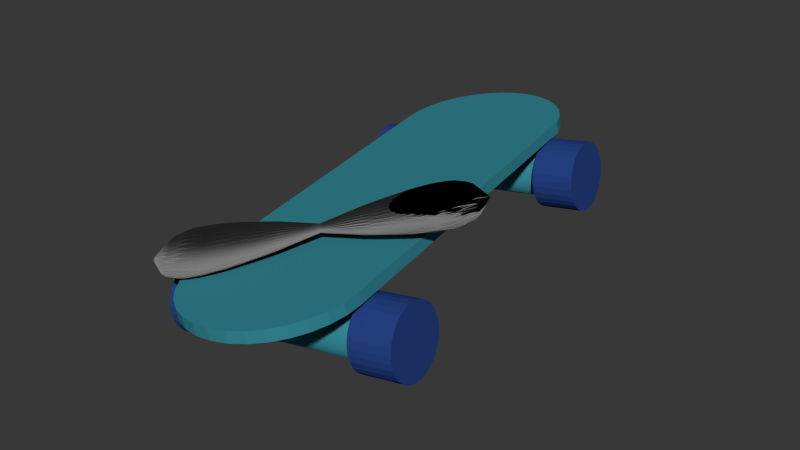 # Source: Skateboard.blend  (saved by Blender 2.76.0; exported with 4.5.12 LTS)
import bpy
from mathutils import Matrix  # noqa: F401  (used for matrix-valued properties, if any)

bpy.ops.wm.read_factory_settings(use_empty=True)
scene = bpy.context.scene
scene.name = 'Scene'

# ---- collections
col_collection_1 = bpy.data.collections.new('Collection 1'); scene.collection.children.link(col_collection_1)

# ---- materials (node trees are filled in below, after node groups)
mat_schleife_001 = bpy.data.materials.new('Schleife.001')
mat_schleife_001.alpha_threshold = 0.0
mat_schleife_001.roughness = 0.5
mat_hellblau_001 = bpy.data.materials.new('hellblau.001')
mat_hellblau_001.alpha_threshold = 0.0
mat_hellblau_001.roughness = 0.5
mat_hellblau_001.line_color = (0.0, 0.0, 0.0, 1.0)
mat_dunkelblau_001 = bpy.data.materials.new('dunkelblau.001')
mat_dunkelblau_001.alpha_threshold = 0.0
mat_dunkelblau_001.roughness = 0.5
mat_dunkelblau_001.line_color = (0.0, 0.0, 0.0, 1.0)

# ---- material node trees
mat_schleife_001.use_nodes = True; mat_schleife_001.node_tree.nodes.clear()
_N = mat_schleife_001.node_tree.nodes; _L = mat_schleife_001.node_tree.links
n0 = _N.new('ShaderNodeOutputMaterial'); n0.name = 'Material Output'; n0.location = (300, 300)
n1 = _N.new('ShaderNodeBsdfAnisotropic'); n1.name = 'Glossy BSDF'; n1.location = (10, 300)
n1.distribution = 'BECKMANN'
n1.inputs[0].default_value = (0.3672, 0.3672, 0.3672, 1.0)
n1.inputs[1].default_value = 3.162
n2 = _N.new('ShaderNodeTexCoord'); n2.name = 'Texture Coordinate'; n2.location = (-190, 100)
_L.new(n1.outputs[0], n0.inputs[0])
_L.new(n2.outputs[3], n1.inputs[4])
n0.is_active_output = True
mat_hellblau_001.use_nodes = True; mat_hellblau_001.node_tree.nodes.clear()
_N = mat_hellblau_001.node_tree.nodes; _L = mat_hellblau_001.node_tree.links
n0 = _N.new('ShaderNodeOutputMaterial'); n0.name = 'Material Output'; n0.location = (300, 300)
n1 = _N.new('ShaderNodeBsdfDiffuse'); n1.name = 'Diffuse BSDF'; n1.location = (10, 300)
n1.inputs[0].default_value = (0.03464, 0.241, 0.2957, 1.0)
_L.new(n1.outputs[0], n0.inputs[0])
n0.is_active_output = True
mat_dunkelblau_001.use_nodes = True; mat_dunkelblau_001.node_tree.nodes.clear()
_N = mat_dunkelblau_001.node_tree.nodes; _L = mat_dunkelblau_001.node_tree.links
n0 = _N.new('ShaderNodeOutputMaterial'); n0.name = 'Material Output'; n0.location = (300, 300)
n1 = _N.new('ShaderNodeBsdfDiffuse'); n1.name = 'Diffuse BSDF'; n1.location = (10, 300)
n1.inputs[0].default_value = (0.02007, 0.05416, 0.233, 1.0)
_L.new(n1.outputs[0], n0.inputs[0])
n0.is_active_output = True

# ---- world
world_world = bpy.data.worlds.new('World'); scene.world = world_world
world_world.color = (0.03968, 0.03968, 0.03968)
world_world.use_sun_shadow = False
world_world.sun_shadow_jitter_overblur = 0.0
world_world.cycles.sampling_method = 'MANUAL'
world_world.cycles.sample_map_resolution = 256

# ---- meshes
me_cone = bpy.data.meshes.new('Cone')
me_cone.from_pydata([(0.0, 1.0, -1.0), (0.1951, 0.9808, -1.0), (0.3827, 0.9239, -1.0), (0.5556, 0.8315, -1.0), (0.7071, 0.7071, -1.0), (0.8315, 0.5556, -1.0), (0.9239, 0.3827, -1.0), (0.9808, 0.1951, -1.0), (1.0, 7.55e-08, -1.0), (0.0, 0.0, 1.0), (0.9808, -0.1951, -1.0), (0.9239, -0.3827, -1.0), (0.8315, -0.5556, -1.0), (0.7071, -0.7071, -1.0), (0.5556, -0.8315, -1.0), (0.3827, -0.9239, -1.0), (0.1951, -0.9808, -1.0), (-3.258e-07, -1.0, -1.0), (-0.1951, -0.9808, -1.0), (-0.3827, -0.9239, -1.0), (-0.5556, -0.8315, -1.0), (-0.7071, -0.7071, -1.0), (-0.8315, -0.5556, -1.0), (-0.9239, -0.3827, -1.0), (-0.9808, -0.1951, -1.0), (-1.0, 9.656e-07, -1.0), (-0.9808, 0.1951, -1.0), (-0.9239, 0.3827, -1.0), (-0.8315, 0.5556, -1.0), (-0.7071, 0.7071, -1.0), (-0.5556, 0.8315, -1.0), (-0.3827, 0.9239, -1.0), (-0.1951, 0.9808, -1.0), (-1.044e-05, -1.011, 2.131), (0.1951, -0.9913, 2.131), (0.3827, -0.9344, 2.131), (0.5556, -0.842, 2.131), (0.7071, -0.7176, 2.131), (0.8315, -0.5661, 2.131), (0.9239, -0.3932, 2.131), (0.9808, -0.2056, 2.131), (1.0, -0.01052, 2.131), (-1.044e-05, -0.01052, 0.1308), (0.9808, 0.1846, 2.131), (0.9239, 0.3722, 2.131), (0.8315, 0.545, 2.131), (0.7071, 0.6966, 2.131), (0.5556, 0.8209, 2.131), (0.3827, 0.9134, 2.131), (0.1951, 0.9703, 2.131), (-1.077e-05, 0.9895, 2.131), (-0.1951, 0.9703, 2.131), (-0.3827, 0.9134, 2.131), (-0.5556, 0.8209, 2.131), (-0.7071, 0.6966, 2.131), (-0.8315, 0.545, 2.131), (-0.9239, 0.3722, 2.131), (-0.9808, 0.1846, 2.131), (-1.0, -0.01052, 2.131), (-0.9808, -0.2056, 2.131), (-0.9239, -0.3932, 2.131), (-0.8315, -0.5661, 2.131), (-0.7071, -0.7176, 2.131), (-0.5556, -0.842, 2.131), (-0.3827, -0.9344, 2.131), (-0.1951, -0.9913, 2.131)], [], [(31, 9, 32), (0, 9, 1), (30, 9, 31), (29, 9, 30), (28, 9, 29), (27, 9, 28), (26, 9, 27), (25, 9, 26), (24, 9, 25), (23, 9, 24), (22, 9, 23), (21, 9, 22), (20, 9, 21), (19, 9, 20), (18, 9, 19), (17, 9, 18), (16, 9, 17), (15, 9, 16), (14, 9, 15), (13, 9, 14), (12, 9, 13), (11, 9, 12), (10, 9, 11), (8, 9, 10), (7, 9, 8), (6, 9, 7), (5, 9, 6), (4, 9, 5), (3, 9, 4), (2, 9, 3), (32, 9, 0), (1, 9, 2), (0, 1, 2, 3, 4, 5, 6, 7, 8, 10, 11, 12, 13, 14, 15, 16, 17, 18, 19, 20, 21, 22, 23, 24, 25, 26, 27, 28, 29, 30, 31, 32), (64, 42, 65), (33, 42, 34), (63, 42, 64), (62, 42, 63), (61, 42, 62), (60, 42, 61), (59, 42, 60), (58, 42, 59), (57, 42, 58), (56, 42, 57), (55, 42, 56), (54, 42, 55), (53, 42, 54), (52, 42, 53), (51, 42, 52), (50, 42, 51), (49, 42, 50), (48, 42, 49), (47, 42, 48), (46, 42, 47), (45, 42, 46), (44, 42, 45), (43, 42, 44), (41, 42, 43), (40, 42, 41), (39, 42, 40), (38, 42, 39), (37, 42, 38), (36, 42, 37), (35, 42, 36), (65, 42, 33), (34, 42, 35), (33, 34, 35, 36, 37, 38, 39, 40, 41, 43, 44, 45, 46, 47, 48, 49, 50, 51, 52, 53, 54, 55, 56, 57, 58, 59, 60, 61, 62, 63, 64, 65)])
me_cone.polygons.foreach_set('use_smooth', [True] * 66)
me_cone.materials.append(mat_schleife_001)
me_cone.use_remesh_preserve_volume = False
me_cone.use_remesh_preserve_attributes = False
me_cone.use_mirror_vertex_groups = False
me_cone.update()
me_cube_005 = bpy.data.meshes.new('Cube.005')
me_cube_005.from_pydata([(-1.0, -1.0, -1.0), (-1.0, -1.0, 1.0), (-1.0, 1.0, -1.0), (-1.0, 1.0, 1.0), (1.0, -1.0, -1.0), (1.0, -1.0, 1.0), (1.0, 1.0, -1.0), (1.0, 1.0, 1.0), (0.25, -6.937, 0.7347), (0.25, -6.669, -1.568), (0.25, -4.057, 0.7347), (0.25, -4.057, -1.568), (-0.25, -6.937, 0.7347), (-0.25, -6.669, -1.568), (-0.25, -4.057, 0.7347), (-0.25, -4.057, -1.568), (0.25, 2.563, 0.7347), (0.25, 2.563, -1.568), (0.25, 5.443, 0.7347), (0.25, 5.098, -1.568), (-0.25, 2.563, 0.7347), (-0.25, 2.563, -1.568), (-0.25, 5.443, 0.7347), (-0.25, 5.098, -1.568), (-2.18, 4.704, -3.123), (-2.18, 4.69, -2.655), (-2.18, 4.649, -2.205), (-2.18, 4.582, -1.789), (-2.18, 4.493, -1.426), (-2.18, 4.384, -1.127), (-2.18, 4.259, -0.9052), (-2.18, 4.124, -0.7685), (-2.18, 3.984, -0.7224), (-2.18, 3.843, -0.7685), (-2.18, 3.708, -0.9052), (-2.18, 3.583, -1.127), (-2.18, 3.474, -1.426), (-2.18, 3.385, -1.789), (-2.18, 3.318, -2.205), (-2.18, 3.277, -2.655), (-2.18, 3.263, -3.123), (-2.18, 3.277, -3.592), (-2.18, 3.318, -4.042), (-2.18, 3.385, -4.457), (-2.18, 3.474, -4.821), (-2.18, 3.583, -5.12), (-2.18, 3.708, -5.342), (-2.18, 3.843, -5.478), (-2.18, 3.984, -5.524), (-2.18, 4.124, -5.478), (-2.18, 4.259, -5.342), (-2.18, 4.384, -5.12), (-2.18, 4.493, -4.821), (-2.18, 4.582, -4.457), (-2.18, 4.649, -4.042), (-2.18, 4.69, -3.592), (2.445, 4.704, -3.123), (2.445, 4.69, -2.655), (2.445, 4.649, -2.205), (2.445, 4.582, -1.789), (2.445, 4.493, -1.426), (2.445, 4.384, -1.127), (2.445, 4.259, -0.9052), (2.445, 4.124, -0.7685), (2.445, 3.984, -0.7224), (2.445, 3.843, -0.7685), (2.445, 3.708, -0.9052), (2.445, 3.583, -1.127), (2.445, 3.474, -1.426), (2.445, 3.385, -1.789), (2.445, 3.318, -2.205), (2.445, 3.277, -2.655), (2.445, 3.263, -3.123), (2.445, 3.277, -3.592), (2.445, 3.318, -4.042), (2.445, 3.385, -4.457), (2.445, 3.474, -4.821), (2.445, 3.583, -5.12), (2.445, 3.708, -5.342), (2.445, 3.843, -5.478), (2.445, 3.984, -5.524), (2.445, 4.124, -5.478), (2.445, 4.259, -5.342), (2.445, 4.384, -5.12), (2.445, 4.493, -4.821), (2.445, 4.582, -4.457), (2.445, 4.649, -4.042), (2.445, 4.69, -3.592), (-2.18, -4.796, -3.123), (-2.18, -4.81, -2.655), (-2.18, -4.851, -2.205), (-2.18, -4.918, -1.789), (-2.18, -5.007, -1.426), (-2.18, -5.116, -1.127), (-2.18, -5.241, -0.9052), (-2.18, -5.376, -0.7685), (-2.18, -5.516, -0.7224), (-2.18, -5.657, -0.7685), (-2.18, -5.792, -0.9052), (-2.18, -5.917, -1.127), (-2.18, -6.026, -1.426), (-2.18, -6.115, -1.789), (-2.18, -6.182, -2.205), (-2.18, -6.223, -2.655), (-2.18, -6.237, -3.123), (-2.18, -6.223, -3.592), (-2.18, -6.182, -4.042), (-2.18, -6.115, -4.457), (-2.18, -6.026, -4.821), (-2.18, -5.917, -5.12), (-2.18, -5.792, -5.342), (-2.18, -5.657, -5.478), (-2.18, -5.516, -5.524), (-2.18, -5.376, -5.478), (-2.18, -5.241, -5.342), (-2.18, -5.116, -5.12), (-2.18, -5.007, -4.821), (-2.18, -4.918, -4.457), (-2.18, -4.851, -4.042), (-2.18, -4.81, -3.592), (2.445, -4.796, -3.123), (2.445, -4.81, -2.655), (2.445, -4.851, -2.205), (2.445, -4.918, -1.789), (2.445, -5.007, -1.426), (2.445, -5.116, -1.127), (2.445, -5.241, -0.9052), (2.445, -5.376, -0.7685), (2.445, -5.516, -0.7224), (2.445, -5.657, -0.7685), (2.445, -5.792, -0.9052), (2.445, -5.917, -1.127), (2.445, -6.026, -1.426), (2.445, -6.115, -1.789), (2.445, -6.182, -2.205), (2.445, -6.223, -2.655), (2.445, -6.237, -3.123), (2.445, -6.223, -3.592), (2.445, -6.182, -4.042), (2.445, -6.115, -4.457), (2.445, -6.026, -4.821), (2.445, -5.917, -5.12), (2.445, -5.792, -5.342), (2.445, -5.657, -5.478), (2.445, -5.516, -5.524), (2.445, -5.376, -5.478), (2.445, -5.241, -5.342), (2.445, -5.116, -5.12), (2.445, -5.007, -4.821), (2.445, -4.918, -4.457), (2.445, -4.851, -4.042), (2.445, -4.81, -3.592), (2.32, -4.487, -3.123), (2.32, -4.507, -2.454), (2.32, -4.566, -1.811), (2.32, -4.661, -1.218), (2.32, -4.789, -0.698), (2.32, -4.945, -0.2714), (2.32, -5.123, 0.04553), (2.32, -5.316, 0.2407), (2.32, -5.516, 0.3066), (2.32, -5.717, 0.2407), (2.32, -5.91, 0.04553), (2.32, -6.088, -0.2714), (2.32, -6.244, -0.698), (2.32, -6.372, -1.218), (2.32, -6.467, -1.811), (2.32, -6.526, -2.454), (2.32, -6.545, -3.123), (2.32, -6.526, -3.793), (2.32, -6.467, -4.436), (2.32, -6.372, -5.029), (2.32, -6.244, -5.549), (2.32, -6.088, -5.975), (2.32, -5.91, -6.292), (2.32, -5.717, -6.488), (2.32, -5.516, -6.553), (2.32, -5.316, -6.488), (2.32, -5.123, -6.292), (2.32, -4.945, -5.975), (2.32, -4.789, -5.549), (2.32, -4.661, -5.029), (2.32, -4.566, -4.436), (2.32, -4.507, -3.793), (3.57, -4.487, -3.123), (3.57, -4.507, -2.454), (3.57, -4.566, -1.811), (3.57, -4.661, -1.218), (3.57, -4.789, -0.698), (3.57, -4.945, -0.2714), (3.57, -5.123, 0.04553), (3.57, -5.316, 0.2407), (3.57, -5.516, 0.3066), (3.57, -5.717, 0.2407), (3.57, -5.91, 0.04553), (3.57, -6.088, -0.2714), (3.57, -6.244, -0.698), (3.57, -6.372, -1.218), (3.57, -6.467, -1.811), (3.57, -6.526, -2.454), (3.57, -6.545, -3.123), (3.57, -6.526, -3.793), (3.57, -6.467, -4.436), (3.57, -6.372, -5.029), (3.57, -6.244, -5.549), (3.57, -6.088, -5.975), (3.57, -5.91, -6.292), (3.57, -5.717, -6.488), (3.57, -5.516, -6.553), (3.57, -5.316, -6.488), (3.57, -5.123, -6.292), (3.57, -4.945, -5.975), (3.57, -4.789, -5.549), (3.57, -4.661, -5.029), (3.57, -4.566, -4.436), (3.57, -4.507, -3.793), (-3.43, -4.487, -3.123), (-3.43, -4.507, -2.454), (-3.43, -4.566, -1.811), (-3.43, -4.661, -1.218), (-3.43, -4.789, -0.698), (-3.43, -4.945, -0.2714), (-3.43, -5.123, 0.04553), (-3.43, -5.316, 0.2407), (-3.43, -5.516, 0.3066), (-3.43, -5.717, 0.2407), (-3.43, -5.91, 0.04553), (-3.43, -6.088, -0.2714), (-3.43, -6.244, -0.698), (-3.43, -6.372, -1.218), (-3.43, -6.467, -1.811), (-3.43, -6.526, -2.454), (-3.43, -6.545, -3.123), (-3.43, -6.526, -3.793), (-3.43, -6.467, -4.436), (-3.43, -6.372, -5.029), (-3.43, -6.244, -5.549), (-3.43, -6.088, -5.975), (-3.43, -5.91, -6.292), (-3.43, -5.717, -6.488), (-3.43, -5.516, -6.553), (-3.43, -5.316, -6.488), (-3.43, -5.123, -6.292), (-3.43, -4.945, -5.975), (-3.43, -4.789, -5.549), (-3.43, -4.661, -5.029), (-3.43, -4.566, -4.436), (-3.43, -4.507, -3.793), (-2.18, -4.487, -3.123), (-2.18, -4.507, -2.454), (-2.18, -4.566, -1.811), (-2.18, -4.661, -1.218), (-2.18, -4.789, -0.698), (-2.18, -4.945, -0.2714), (-2.18, -5.123, 0.04553), (-2.18, -5.316, 0.2407), (-2.18, -5.516, 0.3066), (-2.18, -5.717, 0.2407), (-2.18, -5.91, 0.04553), (-2.18, -6.088, -0.2714), (-2.18, -6.244, -0.698), (-2.18, -6.372, -1.218), (-2.18, -6.467, -1.811), (-2.18, -6.526, -2.454), (-2.18, -6.545, -3.123), (-2.18, -6.526, -3.793), (-2.18, -6.467, -4.436), (-2.18, -6.372, -5.029), (-2.18, -6.244, -5.549), (-2.18, -6.088, -5.975), (-2.18, -5.91, -6.292), (-2.18, -5.717, -6.488), (-2.18, -5.516, -6.553), (-2.18, -5.316, -6.488), (-2.18, -5.123, -6.292), (-2.18, -4.945, -5.975), (-2.18, -4.789, -5.549), (-2.18, -4.661, -5.029), (-2.18, -4.566, -4.436), (-2.18, -4.507, -3.793), (-3.43, 5.013, -3.123), (-3.43, 4.993, -2.454), (-3.43, 4.934, -1.811), (-3.43, 4.839, -1.218), (-3.43, 4.711, -0.698), (-3.43, 4.555, -0.2714), (-3.43, 4.377, 0.04553), (-3.43, 4.184, 0.2407), (-3.43, 3.984, 0.3066), (-3.43, 3.783, 0.2407), (-3.43, 3.59, 0.04553), (-3.43, 3.412, -0.2714), (-3.43, 3.256, -0.698), (-3.43, 3.128, -1.218), (-3.43, 3.033, -1.811), (-3.43, 2.974, -2.454), (-3.43, 2.955, -3.123), (-3.43, 2.974, -3.793), (-3.43, 3.033, -4.436), (-3.43, 3.128, -5.029), (-3.43, 3.256, -5.549), (-3.43, 3.412, -5.975), (-3.43, 3.59, -6.292), (-3.43, 3.783, -6.488), (-3.43, 3.984, -6.553), (-3.43, 4.184, -6.488), (-3.43, 4.377, -6.292), (-3.43, 4.555, -5.975), (-3.43, 4.711, -5.549), (-3.43, 4.839, -5.029), (-3.43, 4.934, -4.436), (-3.43, 4.993, -3.793), (-2.18, 5.013, -3.123), (-2.18, 4.993, -2.454), (-2.18, 4.934, -1.811), (-2.18, 4.839, -1.218), (-2.18, 4.711, -0.698), (-2.18, 4.555, -0.2714), (-2.18, 4.377, 0.04553), (-2.18, 4.184, 0.2407), (-2.18, 3.984, 0.3066), (-2.18, 3.783, 0.2407), (-2.18, 3.59, 0.04553), (-2.18, 3.412, -0.2714), (-2.18, 3.256, -0.698), (-2.18, 3.128, -1.218), (-2.18, 3.033, -1.811), (-2.18, 2.974, -2.454), (-2.18, 2.955, -3.123), (-2.18, 2.974, -3.793), (-2.18, 3.033, -4.436), (-2.18, 3.128, -5.029), (-2.18, 3.256, -5.549), (-2.18, 3.412, -5.975), (-2.18, 3.59, -6.292), (-2.18, 3.783, -6.488), (-2.18, 3.984, -6.553), (-2.18, 4.184, -6.488), (-2.18, 4.377, -6.292), (-2.18, 4.555, -5.975), (-2.18, 4.711, -5.549), (-2.18, 4.839, -5.029), (-2.18, 4.934, -4.436), (-2.18, 4.993, -3.793), (2.32, 5.013, -3.123), (2.32, 4.993, -2.454), (2.32, 4.934, -1.811), (2.32, 4.839, -1.218), (2.32, 4.711, -0.698), (2.32, 4.555, -0.2714), (2.32, 4.377, 0.04553), (2.32, 4.184, 0.2407), (2.32, 3.984, 0.3066), (2.32, 3.783, 0.2407), (2.32, 3.59, 0.04553), (2.32, 3.412, -0.2714), (2.32, 3.256, -0.698), (2.32, 3.128, -1.218), (2.32, 3.033, -1.811), (2.32, 2.974, -2.454), (2.32, 2.955, -3.123), (2.32, 2.974, -3.793), (2.32, 3.033, -4.436), (2.32, 3.128, -5.029), (2.32, 3.256, -5.549), (2.32, 3.412, -5.975), (2.32, 3.59, -6.292), (2.32, 3.783, -6.488), (2.32, 3.984, -6.553), (2.32, 4.184, -6.488), (2.32, 4.377, -6.292), (2.32, 4.555, -5.975), (2.32, 4.711, -5.549), (2.32, 4.839, -5.029), (2.32, 4.934, -4.436), (2.32, 4.993, -3.793), (3.57, 5.013, -3.123), (3.57, 4.993, -2.454), (3.57, 4.934, -1.811), (3.57, 4.839, -1.218), (3.57, 4.711, -0.698), (3.57, 4.555, -0.2714), (3.57, 4.377, 0.04553), (3.57, 4.184, 0.2407), (3.57, 3.984, 0.3066), (3.57, 3.783, 0.2407), (3.57, 3.59, 0.04553), (3.57, 3.412, -0.2714), (3.57, 3.256, -0.698), (3.57, 3.128, -1.218), (3.57, 3.033, -1.811), (3.57, 2.974, -2.454), (3.57, 2.955, -3.123), (3.57, 2.974, -3.793), (3.57, 3.033, -4.436), (3.57, 3.128, -5.029), (3.57, 3.256, -5.549), (3.57, 3.412, -5.975), (3.57, 3.59, -6.292), (3.57, 3.783, -6.488), (3.57, 3.984, -6.553), (3.57, 4.184, -6.488), (3.57, 4.377, -6.292), (3.57, 4.555, -5.975), (3.57, 4.711, -5.549), (3.57, 4.839, -5.029), (3.57, 4.934, -4.436), (3.57, 4.993, -3.793), (0.0703, 6.484, 0.5761), (-0.4174, 6.435, 0.5761), (-0.8864, 6.293, 0.5761), (-1.319, 6.062, 0.5761), (-1.697, 5.751, 0.5761), (-2.008, 5.372, 0.5761), (-2.239, 4.94, 0.5761), (-2.382, 4.471, 0.5761), (-2.43, 3.984, 0.5761), (-2.382, -6.504, 0.5761), (-2.239, -6.973, 0.5761), (-2.008, -7.405, 0.5761), (-1.697, -7.784, 0.5761), (-1.319, -8.095, 0.5761), (-0.8864, -8.326, 0.5761), (-0.4174, -8.468, 0.5761), (0.07031, -8.516, 0.5761), (0.558, -8.468, 0.5761), (1.027, -8.326, 0.5761), (1.459, -8.095, 0.5761), (1.838, -7.784, 0.5761), (2.149, -7.405, 0.5761), (2.38, -6.973, 0.5761), (2.522, -6.504, 0.5761), (2.57, -6.016, 0.5761), (2.522, 4.471, 0.5761), (2.38, 4.94, 0.5761), (2.149, 5.372, 0.5761), (1.838, 5.751, 0.5761), (1.459, 6.062, 0.5761), (1.027, 6.293, 0.5761), (0.558, 6.435, 0.5761), (0.0703, 6.484, 1.724), (-0.4174, 6.435, 1.724), (-0.8864, 6.293, 1.724), (-1.319, 6.062, 1.724), (-1.697, 5.751, 1.724), (-2.008, 5.372, 1.724), (-2.239, 4.94, 1.724), (-2.382, 4.471, 1.724), (-2.43, 3.984, 1.724), (-2.382, -6.504, 1.724), (-2.239, -6.973, 1.724), (-2.008, -7.405, 1.724), (-1.697, -7.784, 1.724), (-1.319, -8.095, 1.724), (-0.8864, -8.326, 1.724), (-0.4174, -8.468, 1.724), (0.07031, -8.516, 1.724), (0.558, -8.468, 1.724), (1.027, -8.326, 1.724), (1.459, -8.095, 1.724), (1.838, -7.784, 1.724), (2.149, -7.405, 1.724), (2.38, -6.973, 1.724), (2.522, -6.504, 1.724), (2.57, -6.016, 1.724), (2.522, 4.471, 1.724), (2.38, 4.94, 1.724), (2.149, 5.372, 1.724), (1.838, 5.751, 1.724), (1.459, 6.062, 1.724), (1.027, 6.293, 1.724), (0.558, 6.435, 1.724)], [], [(1, 3, 2, 0), (3, 7, 6, 2), (7, 5, 4, 6), (5, 1, 0, 4), (0, 2, 6, 4), (5, 7, 3, 1), (9, 11, 10, 8), (11, 15, 14, 10), (15, 13, 12, 14), (13, 9, 8, 12), (8, 10, 14, 12), (13, 15, 11, 9), (17, 19, 18, 16), (19, 23, 22, 18), (23, 21, 20, 22), (21, 17, 16, 20), (16, 18, 22, 20), (21, 23, 19, 17), (25, 24, 55, 54, 53, 52, 51, 50, 49, 48, 47, 46, 45, 44, 43, 42, 41, 40, 39, 38, 37, 36, 35, 34, 33, 32, 31, 30, 29, 28, 27, 26), (57, 58, 59, 60, 61, 62, 63, 64, 65, 66, 67, 68, 69, 70, 71, 72, 73, 74, 75, 76, 77, 78, 79, 80, 81, 82, 83, 84, 85, 86, 87, 56), (36, 37, 69, 68), (50, 51, 83, 82), (37, 38, 70, 69), (24, 25, 57, 56), (51, 52, 84, 83), (38, 39, 71, 70), (25, 26, 58, 57), (52, 53, 85, 84), (39, 40, 72, 71), (26, 27, 59, 58), (53, 54, 86, 85), (40, 41, 73, 72), (27, 28, 60, 59), (54, 55, 87, 86), (41, 42, 74, 73), (28, 29, 61, 60), (55, 24, 56, 87), (42, 43, 75, 74), (29, 30, 62, 61), (43, 44, 76, 75), (30, 31, 63, 62), (44, 45, 77, 76), (31, 32, 64, 63), (45, 46, 78, 77), (32, 33, 65, 64), (46, 47, 79, 78), (33, 34, 66, 65), (47, 48, 80, 79), (34, 35, 67, 66), (48, 49, 81, 80), (35, 36, 68, 67), (49, 50, 82, 81), (89, 88, 119, 118, 117, 116, 115, 114, 113, 112, 111, 110, 109, 108, 107, 106, 105, 104, 103, 102, 101, 100, 99, 98, 97, 96, 95, 94, 93, 92, 91, 90), (121, 122, 123, 124, 125, 126, 127, 128, 129, 130, 131, 132, 133, 134, 135, 136, 137, 138, 139, 140, 141, 142, 143, 144, 145, 146, 147, 148, 149, 150, 151, 120), (100, 101, 133, 132), (114, 115, 147, 146), (101, 102, 134, 133), (88, 89, 121, 120), (115, 116, 148, 147), (102, 103, 135, 134), (89, 90, 122, 121), (116, 117, 149, 148), (103, 104, 136, 135), (90, 91, 123, 122), (117, 118, 150, 149), (104, 105, 137, 136), (91, 92, 124, 123), (118, 119, 151, 150), (105, 106, 138, 137), (92, 93, 125, 124), (119, 88, 120, 151), (106, 107, 139, 138), (93, 94, 126, 125), (107, 108, 140, 139), (94, 95, 127, 126), (108, 109, 141, 140), (95, 96, 128, 127), (109, 110, 142, 141), (96, 97, 129, 128), (110, 111, 143, 142), (97, 98, 130, 129), (111, 112, 144, 143), (98, 99, 131, 130), (112, 113, 145, 144), (99, 100, 132, 131), (113, 114, 146, 145), (153, 152, 183, 182, 181, 180, 179, 178, 177, 176, 175, 174, 173, 172, 171, 170, 169, 168, 167, 166, 165, 164, 163, 162, 161, 160, 159, 158, 157, 156, 155, 154), (185, 186, 187, 188, 189, 190, 191, 192, 193, 194, 195, 196, 197, 198, 199, 200, 201, 202, 203, 204, 205, 206, 207, 208, 209, 210, 211, 212, 213, 214, 215, 184), (164, 165, 197, 196), (178, 179, 211, 210), (165, 166, 198, 197), (152, 153, 185, 184), (179, 180, 212, 211), (166, 167, 199, 198), (153, 154, 186, 185), (180, 181, 213, 212), (167, 168, 200, 199), (154, 155, 187, 186), (181, 182, 214, 213), (168, 169, 201, 200), (155, 156, 188, 187), (182, 183, 215, 214), (169, 170, 202, 201), (156, 157, 189, 188), (183, 152, 184, 215), (170, 171, 203, 202), (157, 158, 190, 189), (171, 172, 204, 203), (158, 159, 191, 190), (172, 173, 205, 204), (159, 160, 192, 191), (173, 174, 206, 205), (160, 161, 193, 192), (174, 175, 207, 206), (161, 162, 194, 193), (175, 176, 208, 207), (162, 163, 195, 194), (176, 177, 209, 208), (163, 164, 196, 195), (177, 178, 210, 209), (217, 216, 247, 246, 245, 244, 243, 242, 241, 240, 239, 238, 237, 236, 235, 234, 233, 232, 231, 230, 229, 228, 227, 226, 225, 224, 223, 222, 221, 220, 219, 218), (249, 250, 251, 252, 253, 254, 255, 256, 257, 258, 259, 260, 261, 262, 263, 264, 265, 266, 267, 268, 269, 270, 271, 272, 273, 274, 275, 276, 277, 278, 279, 248), (228, 229, 261, 260), (242, 243, 275, 274), (229, 230, 262, 261), (216, 217, 249, 248), (243, 244, 276, 275), (230, 231, 263, 262), (217, 218, 250, 249), (244, 245, 277, 276), (231, 232, 264, 263), (218, 219, 251, 250), (245, 246, 278, 277), (232, 233, 265, 264), (219, 220, 252, 251), (246, 247, 279, 278), (233, 234, 266, 265), (220, 221, 253, 252), (247, 216, 248, 279), (234, 235, 267, 266), (221, 222, 254, 253), (235, 236, 268, 267), (222, 223, 255, 254), (236, 237, 269, 268), (223, 224, 256, 255), (237, 238, 270, 269), (224, 225, 257, 256), (238, 239, 271, 270), (225, 226, 258, 257), (239, 240, 272, 271), (226, 227, 259, 258), (240, 241, 273, 272), (227, 228, 260, 259), (241, 242, 274, 273), (281, 280, 311, 310, 309, 308, 307, 306, 305, 304, 303, 302, 301, 300, 299, 298, 297, 296, 295, 294, 293, 292, 291, 290, 289, 288, 287, 286, 285, 284, 283, 282), (313, 314, 315, 316, 317, 318, 319, 320, 321, 322, 323, 324, 325, 326, 327, 328, 329, 330, 331, 332, 333, 334, 335, 336, 337, 338, 339, 340, 341, 342, 343, 312), (292, 293, 325, 324), (306, 307, 339, 338), (293, 294, 326, 325), (280, 281, 313, 312), (307, 308, 340, 339), (294, 295, 327, 326), (281, 282, 314, 313), (308, 309, 341, 340), (295, 296, 328, 327), (282, 283, 315, 314), (309, 310, 342, 341), (296, 297, 329, 328), (283, 284, 316, 315), (310, 311, 343, 342), (297, 298, 330, 329), (284, 285, 317, 316), (311, 280, 312, 343), (298, 299, 331, 330), (285, 286, 318, 317), (299, 300, 332, 331), (286, 287, 319, 318), (300, 301, 333, 332), (287, 288, 320, 319), (301, 302, 334, 333), (288, 289, 321, 320), (302, 303, 335, 334), (289, 290, 322, 321), (303, 304, 336, 335), (290, 291, 323, 322), (304, 305, 337, 336), (291, 292, 324, 323), (305, 306, 338, 337), (345, 344, 375, 374, 373, 372, 371, 370, 369, 368, 367, 366, 365, 364, 363, 362, 361, 360, 359, 358, 357, 356, 355, 354, 353, 352, 351, 350, 349, 348, 347, 346), (377, 378, 379, 380, 381, 382, 383, 384, 385, 386, 387, 388, 389, 390, 391, 392, 393, 394, 395, 396, 397, 398, 399, 400, 401, 402, 403, 404, 405, 406, 407, 376), (356, 357, 389, 388), (370, 371, 403, 402), (357, 358, 390, 389), (344, 345, 377, 376), (371, 372, 404, 403), (358, 359, 391, 390), (345, 346, 378, 377), (372, 373, 405, 404), (359, 360, 392, 391), (346, 347, 379, 378), (373, 374, 406, 405), (360, 361, 393, 392), (347, 348, 380, 379), (374, 375, 407, 406), (361, 362, 394, 393), (348, 349, 381, 380), (375, 344, 376, 407), (362, 363, 395, 394), (349, 350, 382, 381), (363, 364, 396, 395), (350, 351, 383, 382), (364, 365, 397, 396), (351, 352, 384, 383), (365, 366, 398, 397), (352, 353, 385, 384), (366, 367, 399, 398), (353, 354, 386, 385), (367, 368, 400, 399), (354, 355, 387, 386), (368, 369, 401, 400), (355, 356, 388, 387), (369, 370, 402, 401), (409, 408, 439, 438, 437, 436, 435, 434, 433, 432, 431, 430, 429, 428, 427, 426, 425, 424, 423, 422, 421, 420, 419, 418, 417, 416, 415, 414, 413, 412, 411, 410), (441, 442, 443, 444, 445, 446, 447, 448, 449, 450, 451, 452, 453, 454, 455, 456, 457, 458, 459, 460, 461, 462, 463, 464, 465, 466, 467, 468, 469, 470, 471, 440), (419, 420, 452, 451), (433, 434, 466, 465), (420, 421, 453, 452), (434, 435, 467, 466), (421, 422, 454, 453), (408, 409, 441, 440), (435, 436, 468, 467), (422, 423, 455, 454), (409, 410, 442, 441), (436, 437, 469, 468), (423, 424, 456, 455), (410, 411, 443, 442), (437, 438, 470, 469), (424, 425, 457, 456), (411, 412, 444, 443), (438, 439, 471, 470), (425, 426, 458, 457), (412, 413, 445, 444), (439, 408, 440, 471), (426, 427, 459, 458), (413, 414, 446, 445), (427, 428, 460, 459), (414, 415, 447, 446), (428, 429, 461, 460), (415, 416, 448, 447), (429, 430, 462, 461), (416, 417, 449, 448), (430, 431, 463, 462), (417, 418, 450, 449), (431, 432, 464, 463), (418, 419, 451, 450), (432, 433, 465, 464)])
me_cube_005.polygons.foreach_set('use_smooth', [0, 0, 0, 0, 0, 0, 0, 0, 0, 0, 0, 0, 0, 0, 0, 0, 0, 0, 1, 1, 1, 1, 1, 1, 1, 1, 1, 1, 1, 1, 1, 1, 1, 1, 1, 1, 1, 1, 1, 1, 1, 1, 1, 1, 1, 1, 1, 1, 1, 1, 1, 1, 1, 1, 1, 1, 1, 1, 1, 1, 1, 1, 1, 1, 1, 1, 1, 1, 1, 1, 1, 1, 1, 1, 1, 1, 1, 1, 1, 1, 1, 1, 1, 1, 1, 1, 0, 0, 0, 0, 0, 0, 0, 0, 0, 0, 0, 0, 0, 0, 0, 0, 0, 0, 0, 0, 0, 0, 0, 0, 0, 0, 0, 0, 0, 0, 0, 0, 0, 0, 0, 0, 0, 0, 0, 0, 0, 0, 0, 0, 0, 0, 0, 0, 0, 0, 0, 0, 0, 0, 0, 0, 0, 0, 0, 0, 0, 0, 0, 0, 0, 0, 0, 0, 0, 0, 0, 0, 0, 0, 0, 0, 0, 0, 0, 0, 0, 0, 0, 0, 0, 0, 0, 0, 0, 0, 0, 0, 0, 0, 0, 0, 0, 0, 0, 0, 0, 0, 0, 0, 0, 0, 0, 0, 0, 0, 0, 0, 0, 0, 0, 0, 0, 0, 0, 0, 0, 0, 0, 0, 0, 0, 0, 0, 0, 0, 0, 0, 0, 0, 0, 0, 0, 0, 0, 0, 0, 0, 0, 0, 0, 0, 0, 0, 0, 0, 0, 0, 0, 0, 0, 0, 0, 0, 0, 0, 0, 0, 0, 0, 0, 0, 0, 0, 0, 0])
me_cube_005.polygons.foreach_set('material_index', [0, 0, 0, 0, 0, 0, 0, 0, 0, 0, 0, 0, 0, 0, 0, 0, 0, 0, 0, 0, 0, 0, 0, 0, 0, 0, 0, 0, 0, 0, 0, 0, 0, 0, 0, 0, 0, 0, 0, 0, 0, 0, 0, 0, 0, 0, 0, 0, 0, 0, 0, 0, 0, 0, 0, 0, 0, 0, 0, 0, 0, 0, 0, 0, 0, 0, 0, 0, 0, 0, 0, 0, 0, 0, 0, 0, 0, 0, 0, 0, 0, 0, 0, 0, 0, 0, 1, 1, 1, 1, 1, 1, 1, 1, 1, 1, 1, 1, 1, 1, 1, 1, 1, 1, 1, 1, 1, 1, 1, 1, 1, 1, 1, 1, 1, 1, 1, 1, 1, 1, 1, 1, 1, 1, 1, 1, 1, 1, 1, 1, 1, 1, 1, 1, 1, 1, 1, 1, 1, 1, 1, 1, 1, 1, 1, 1, 1, 1, 1, 1, 1, 1, 1, 1, 1, 1, 1, 1, 1, 1, 1, 1, 1, 1, 1, 1, 1, 1, 1, 1, 1, 1, 1, 1, 1, 1, 1, 1, 1, 1, 1, 1, 1, 1, 1, 1, 1, 1, 1, 1, 1, 1, 1, 1, 1, 1, 1, 1, 1, 1, 1, 1, 1, 1, 1, 1, 1, 1, 1, 1, 1, 1, 1, 1, 1, 1, 1, 1, 1, 1, 1, 1, 0, 0, 0, 0, 0, 0, 0, 0, 0, 0, 0, 0, 0, 0, 0, 0, 0, 0, 0, 0, 0, 0, 0, 0, 0, 0, 0, 0, 0, 0, 0, 0, 0, 0])
me_cube_005.materials.append(mat_hellblau_001)
me_cube_005.materials.append(mat_dunkelblau_001)
me_cube_005.use_remesh_preserve_volume = False
me_cube_005.use_remesh_preserve_attributes = False
me_cube_005.use_mirror_vertex_groups = False
me_cube_005.update()

# ---- objects
ob_schleife = bpy.data.objects.new('Schleife', me_cone)
ob_board = bpy.data.objects.new('board', me_cube_005)

# ---- transforms, parenting, visibility, modifiers, constraints
ob_schleife.location = (-2.764, 2.363, 0.6483)
ob_schleife.rotation_euler = (1.756, -0.008475, -0.8385)
ob_schleife.scale = (0.1638, 0.03332, 0.2279)
ob_schleife.lineart.crease_threshold = 0.0
_m = ob_schleife.modifiers.new('Subsurf', 'SUBSURF')
_m.uv_smooth = 'PRESERVE_CORNERS'
_m.quality = 2
_m.levels = 4
_m.show_only_control_edges = False
ob_board.location = (-2.894, 2.606, 0.5773)
ob_board.rotation_euler = (0.0655, -0.1382, 0.1126)
ob_board.scale = (0.08, 0.08, 0.024)
ob_board.lineart.crease_threshold = 0.0

# ---- collection membership
col_collection_1.objects.link(ob_schleife)
col_collection_1.objects.link(ob_board)

# ---- scene / render settings (as saved in the file)
scene.frame_start = 1; scene.frame_end = 199; scene.frame_set(139)
scene.render.engine = 'CYCLES'
scene.render.image_settings.color_mode = 'RGB'
scene.render.image_settings.quality = 50
scene.render.image_settings.compression = 100
scene.render.fps = 60
scene.render.dither_intensity = 0.0
scene.cycles.use_denoising = False
scene.cycles.samples = 10
scene.cycles.sampling_pattern = 'TABULATED_SOBOL'
scene.cycles.light_sampling_threshold = 0.0
scene.cycles.use_adaptive_sampling = False
scene.cycles.use_light_tree = False
scene.cycles.blur_glossy = 0.0
scene.cycles.volume_bounces = 1
scene.cycles.pixel_filter_type = 'GAUSSIAN'
scene.cycles.sample_clamp_indirect = 0.0
scene.view_settings.view_transform = 'Standard'
bpy.context.view_layer.update()

# ---- added for rendering (the .blend has no active camera and no usable light): camera, sun
cam_auto = bpy.data.cameras.new('AutoCamera')
cam_auto.lens = 50.0
cam_auto.sensor_width = 36.0
cam_auto.clip_end = 1000.0
ob_auto_camera = bpy.data.objects.new('AutoCamera', cam_auto)
scene.collection.objects.link(ob_auto_camera)
ob_auto_camera.location = (-1.45019, 0.84161, 1.65829)
ob_auto_camera.rotation_euler = (1.09748, -7.21219e-08, 0.694738)
scene.camera = ob_auto_camera
light_auto_sun = bpy.data.lights.new('AutoSun', 'SUN')
light_auto_sun.energy = 3.0
light_auto_sun.angle = 0.0523599
ob_auto_sun = bpy.data.objects.new('AutoSun', light_auto_sun)
scene.collection.objects.link(ob_auto_sun)
ob_auto_sun.rotation_euler = (0.872665, 0.174533, 0.523599)
bpy.context.view_layer.update()
